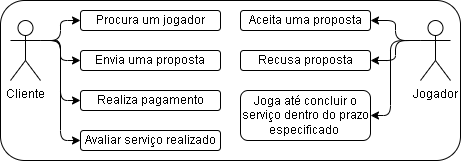

The diagram above was exported from draw.io. Its source (the exported page's mxGraphModel, read from the mxfile embedded in the PNG):
<mxGraphModel dx="771" dy="353" grid="1" gridSize="10" guides="1" tooltips="1" connect="1" arrows="1" fold="1" page="1" pageScale="1" pageWidth="827" pageHeight="1169" math="0" shadow="0">
  <root>
    <mxCell id="0" />
    <mxCell id="1" parent="0" />
    <mxCell id="hSpy0qQHuIxFki1We86k-21" value="" style="rounded=1;whiteSpace=wrap;html=1;" vertex="1" parent="1">
      <mxGeometry x="50" y="390" width="460" height="160" as="geometry" />
    </mxCell>
    <mxCell id="hSpy0qQHuIxFki1We86k-6" style="edgeStyle=orthogonalEdgeStyle;rounded=1;orthogonalLoop=1;jettySize=auto;html=1;entryX=0;entryY=0.5;entryDx=0;entryDy=0;exitX=1;exitY=0.3333333333333333;exitDx=0;exitDy=0;exitPerimeter=0;" edge="1" parent="1" source="hSpy0qQHuIxFki1We86k-2" target="hSpy0qQHuIxFki1We86k-5">
      <mxGeometry relative="1" as="geometry" />
    </mxCell>
    <mxCell id="hSpy0qQHuIxFki1We86k-9" style="edgeStyle=orthogonalEdgeStyle;rounded=1;orthogonalLoop=1;jettySize=auto;html=1;entryX=0;entryY=0.5;entryDx=0;entryDy=0;exitX=1;exitY=0.3333333333333333;exitDx=0;exitDy=0;exitPerimeter=0;" edge="1" parent="1" source="hSpy0qQHuIxFki1We86k-2" target="hSpy0qQHuIxFki1We86k-8">
      <mxGeometry relative="1" as="geometry">
        <mxPoint x="90" y="440" as="sourcePoint" />
      </mxGeometry>
    </mxCell>
    <mxCell id="hSpy0qQHuIxFki1We86k-16" style="edgeStyle=orthogonalEdgeStyle;rounded=1;orthogonalLoop=1;jettySize=auto;html=1;entryX=0;entryY=0.5;entryDx=0;entryDy=0;" edge="1" parent="1" target="hSpy0qQHuIxFki1We86k-15">
      <mxGeometry relative="1" as="geometry">
        <mxPoint x="100" y="430" as="sourcePoint" />
        <Array as="points">
          <mxPoint x="110" y="430" />
          <mxPoint x="110" y="490" />
        </Array>
      </mxGeometry>
    </mxCell>
    <mxCell id="hSpy0qQHuIxFki1We86k-18" style="edgeStyle=orthogonalEdgeStyle;rounded=1;orthogonalLoop=1;jettySize=auto;html=1;entryX=0;entryY=0.5;entryDx=0;entryDy=0;" edge="1" parent="1" target="hSpy0qQHuIxFki1We86k-17">
      <mxGeometry relative="1" as="geometry">
        <mxPoint x="100" y="430" as="sourcePoint" />
        <Array as="points">
          <mxPoint x="100" y="431" />
          <mxPoint x="110" y="431" />
          <mxPoint x="110" y="530" />
        </Array>
      </mxGeometry>
    </mxCell>
    <mxCell id="hSpy0qQHuIxFki1We86k-2" value="Cliente" style="shape=umlActor;verticalLabelPosition=bottom;verticalAlign=top;html=1;outlineConnect=0;rounded=1;" vertex="1" parent="1">
      <mxGeometry x="60" y="410" width="30" height="60" as="geometry" />
    </mxCell>
    <mxCell id="hSpy0qQHuIxFki1We86k-12" style="edgeStyle=orthogonalEdgeStyle;rounded=1;orthogonalLoop=1;jettySize=auto;html=1;entryX=1;entryY=0.5;entryDx=0;entryDy=0;exitX=0;exitY=0.3333333333333333;exitDx=0;exitDy=0;exitPerimeter=0;" edge="1" parent="1" source="hSpy0qQHuIxFki1We86k-3" target="hSpy0qQHuIxFki1We86k-11">
      <mxGeometry relative="1" as="geometry" />
    </mxCell>
    <mxCell id="hSpy0qQHuIxFki1We86k-14" style="edgeStyle=orthogonalEdgeStyle;rounded=1;orthogonalLoop=1;jettySize=auto;html=1;entryX=1;entryY=0.5;entryDx=0;entryDy=0;exitX=0;exitY=0.3333333333333333;exitDx=0;exitDy=0;exitPerimeter=0;" edge="1" parent="1" source="hSpy0qQHuIxFki1We86k-3" target="hSpy0qQHuIxFki1We86k-13">
      <mxGeometry relative="1" as="geometry" />
    </mxCell>
    <mxCell id="hSpy0qQHuIxFki1We86k-20" style="edgeStyle=orthogonalEdgeStyle;rounded=1;orthogonalLoop=1;jettySize=auto;html=1;entryX=1;entryY=0.5;entryDx=0;entryDy=0;" edge="1" parent="1" target="hSpy0qQHuIxFki1We86k-19">
      <mxGeometry relative="1" as="geometry">
        <mxPoint x="460" y="430" as="sourcePoint" />
      </mxGeometry>
    </mxCell>
    <mxCell id="hSpy0qQHuIxFki1We86k-3" value="Jogador" style="shape=umlActor;verticalLabelPosition=bottom;verticalAlign=top;html=1;outlineConnect=0;rounded=1;" vertex="1" parent="1">
      <mxGeometry x="470" y="410" width="30" height="60" as="geometry" />
    </mxCell>
    <mxCell id="hSpy0qQHuIxFki1We86k-5" value="Procura um jogador" style="rounded=1;whiteSpace=wrap;html=1;" vertex="1" parent="1">
      <mxGeometry x="130" y="400" width="140" height="20" as="geometry" />
    </mxCell>
    <mxCell id="hSpy0qQHuIxFki1We86k-8" value="Envia uma proposta" style="rounded=1;whiteSpace=wrap;html=1;" vertex="1" parent="1">
      <mxGeometry x="130" y="440" width="140" height="20" as="geometry" />
    </mxCell>
    <mxCell id="hSpy0qQHuIxFki1We86k-11" value="Aceita uma proposta" style="rounded=1;whiteSpace=wrap;html=1;" vertex="1" parent="1">
      <mxGeometry x="290" y="400" width="130" height="20" as="geometry" />
    </mxCell>
    <mxCell id="hSpy0qQHuIxFki1We86k-13" value="Recusa proposta" style="rounded=1;whiteSpace=wrap;html=1;" vertex="1" parent="1">
      <mxGeometry x="290" y="440" width="130" height="20" as="geometry" />
    </mxCell>
    <mxCell id="hSpy0qQHuIxFki1We86k-15" value="Realiza pagamento" style="rounded=1;whiteSpace=wrap;html=1;" vertex="1" parent="1">
      <mxGeometry x="130" y="480" width="140" height="20" as="geometry" />
    </mxCell>
    <mxCell id="hSpy0qQHuIxFki1We86k-17" value="Avaliar serviço realizado" style="rounded=1;whiteSpace=wrap;html=1;" vertex="1" parent="1">
      <mxGeometry x="130" y="520" width="140" height="20" as="geometry" />
    </mxCell>
    <mxCell id="hSpy0qQHuIxFki1We86k-19" value="Joga até concluir o serviço dentro do prazo especificado&amp;nbsp;" style="rounded=1;whiteSpace=wrap;html=1;" vertex="1" parent="1">
      <mxGeometry x="290" y="480" width="130" height="50" as="geometry" />
    </mxCell>
  </root>
</mxGraphModel>